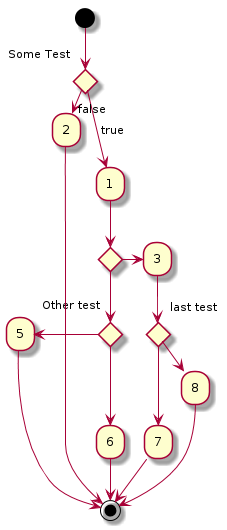

The diagram above was rendered by PlantUML. Its source (embedded in the PNG):
@startuml
(*) --> if "Some Test" then
  -->[true] "1"

  if "" then
    -> "3" as a3
  else
    if "Other test" then
      -left-> "5"
      --> (*)
    else
      --> "6"
      --> (*)
    endif
  endif

  else
      ->[false] "2"
      --> (*)
  endif

  a3 --> if "last test" then
  --> "7"
  --> (*)
  else
  -> "8"
  --> (*)
  endif
@enduml